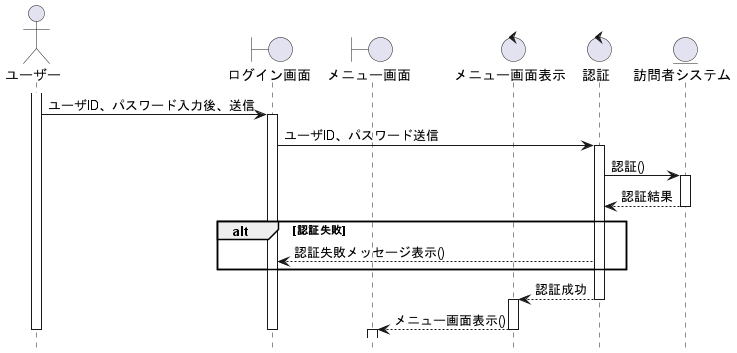

The diagram above was rendered by PlantUML. Its source (embedded in the PNG):
@startuml .

hide footbox

actor       ユーザー       as A
boundary    ログイン画面    as B
boundary    メニュー画面    as B1
control     メニュー画面表示 as C
control     認証          as D
entity      訪問者システム as E

activate A
A -> B: ユーザID、パスワード入力後、送信
activate B
B -> D: ユーザID、パスワード送信
activate D
D -> E: 認証()
activate E
E --> D: 認証結果
deactivate E

alt 認証失敗
  D --> B: 認証失敗メッセージ表示()
end

D --> C: 認証成功
deactivate D
activate C
C --> B1: メニュー画面表示()
deactivate C
activate B1

deactivate A
deactivate B
deactivate B1

@enduml